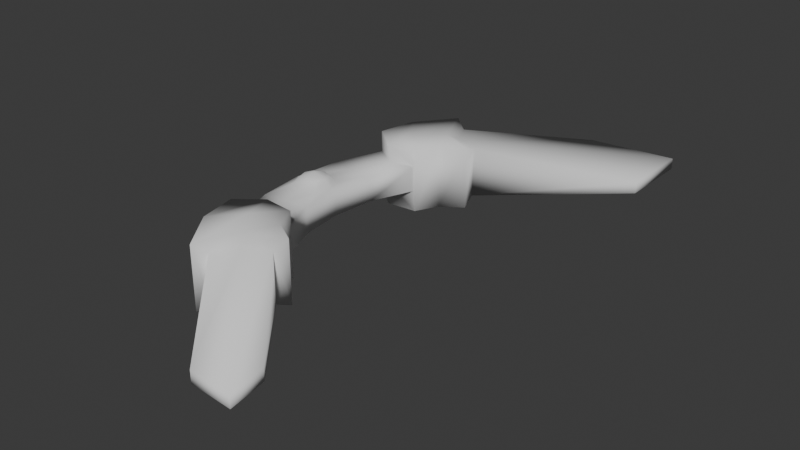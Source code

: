 # Source: Boomerang.blend  (saved by Blender 4.5.88; exported with 4.5.12 LTS)
import bpy
from mathutils import Matrix  # noqa: F401  (used for matrix-valued properties, if any)

bpy.ops.wm.read_factory_settings(use_empty=True)
scene = bpy.context.scene
scene.name = 'Scene'

# ---- collections
col_collection = bpy.data.collections.new('Collection'); scene.collection.children.link(col_collection)

# ---- images (referenced by path relative to the original .blend; pixels are not part of the script)
import os
ASSET_DIR = os.environ.get("B2B_ASSET_DIR", "")  # directory of the original .blend (textures are referenced by path, not embedded)
HERE = os.path.dirname(os.path.abspath(__file__))  # packed textures are extracted next to this script under _unpacked/

def load_image(name, relpath, width, height, colorspace="sRGB"):
    """Load a texture the original file referenced (path relative to the .blend, or extracted next to this script)."""
    p = next((c for c in (os.path.join(HERE, relpath), os.path.join(ASSET_DIR, relpath)) if relpath and os.path.exists(c)), "")
    if p:
        img = bpy.data.images.load(p, check_existing=True)
        img.name = name
    else:  # same state as the original file: an image datablock whose file is absent (Cycles renders it pink)
        img = bpy.data.images.new(name, width, height)
        img.source = "FILE"
        img.filepath = "//" + (relpath or name)
    img.colorspace_settings.name = colorspace
    return img
img_boomerangrm = load_image('BoomerangRM', 'BoomerangRM.png', 1024, 1024, 'sRGB')

# ---- materials (node trees are filled in below, after node groups)
mat_material = bpy.data.materials.new('Material')
mat_material.alpha_threshold = 0.0
mat_material.roughness = 0.5
mat_material.line_color = (0.0, 0.0, 0.0, 1.0)

# ---- material node trees
mat_material.use_nodes = True; mat_material.node_tree.nodes.clear()
_N = mat_material.node_tree.nodes; _L = mat_material.node_tree.links
n0 = _N.new('ShaderNodeOutputMaterial'); n0.name = 'Material Output'; n0.location = (200, 100)
n1 = _N.new('ShaderNodeBsdfPrincipled'); n1.name = 'Principled BSDF'; n1.location = (-200, 100)
n1.inputs[2].default_value = 1.0
n1.inputs[3].default_value = 1.45
n2 = _N.new('ShaderNodeTexImage'); n2.name = 'Image Texture'; n2.location = (-626, 211)
n2.image = img_boomerangrm
_L.new(n1.outputs[0], n0.inputs[0])
n0.is_active_output = True

# ---- world
world_world = bpy.data.worlds.new('World'); scene.world = world_world
world_world.use_nodes = True; world_world.node_tree.nodes.clear()
_N = world_world.node_tree.nodes; _L = world_world.node_tree.links
n0 = _N.new('ShaderNodeOutputWorld'); n0.name = 'World Output'; n0.location = (200, 100)
n1 = _N.new('ShaderNodeBackground'); n1.name = 'Background'; n1.location = (-200, 100)
n1.inputs[0].default_value = (0.05088, 0.05088, 0.05088, 1.0)
_L.new(n1.outputs[0], n0.inputs[0])
n0.is_active_output = True
world_world.color = (0.05088, 0.05088, 0.05088)
world_world.sun_shadow_jitter_overblur = 0.0

# ---- meshes
me_cube_001 = bpy.data.meshes.new('Cube.001')
me_cube_001.from_pydata([(-0.7414, -3.988, -0.5333), (-0.7414, -3.988, 0.5333), (-1.682, 0.0, -0.5333), (-1.682, 0.0, 0.5333), (1.214, -3.569, -0.5333), (1.214, -3.569, 0.5333), (0.3176, 0.0, -0.5333), (0.3176, 0.0, 0.5333), (-1.464, -1.994, -0.5333), (-1.464, -1.994, 0.5333), (0.514, -1.785, -0.5333), (0.514, -1.785, 0.5333), (-0.6824, 0.0, -0.5333), (0.1655, -3.385, -0.5333), (0.1655, -3.385, 0.5333), (-0.4749, -1.889, 0.5333), (-0.4749, -1.889, -0.5333), (-0.9035, -4.141, -1.326), (-0.9035, -4.141, 1.326), (1.409, -3.465, -1.326), (1.409, -3.465, 1.326), (0.1328, -3.336, -1.326), (0.1328, -3.336, 1.326), (-0.5745, -5.714, -1.33), (-0.5745, -5.714, 1.33), (1.881, -4.414, -1.33), (1.881, -4.414, 1.33), (0.4092, -4.564, -1.33), (0.4092, -4.564, 1.33), (0.5889, -7.341, -1.298), (0.5889, -7.341, 1.298), (2.806, -4.945, -1.298), (2.806, -4.945, 1.298), (1.323, -5.63, -1.298), (1.323, -5.63, 1.298), (1.122, -7.022, -1.02), (1.122, -7.022, 1.02), (2.683, -5.581, -1.02), (2.683, -5.581, 1.02), (1.625, -5.98, -1.02), (1.625, -5.98, 1.02), (6.706, -11.28, 0.2394), (6.706, -11.28, -0.2394), (6.466, -9.719, 0.2394), (6.466, -9.719, -0.2394), (4.905, -11.16, 0.2394), (4.905, -11.16, -0.2394), (-0.7414, 3.988, -0.5333), (-0.7414, 3.988, 0.5333), (1.214, 3.569, -0.5333), (1.214, 3.569, 0.5333), (-1.464, 1.994, -0.5333), (-1.464, 1.994, 0.5333), (0.514, 1.785, -0.5333), (0.514, 1.785, 0.5333), (0.1655, 3.385, -0.5333), (0.1655, 3.385, 0.5333), (-0.4749, 1.889, 0.5333), (-0.4749, 1.889, -0.5333), (-0.9035, 4.141, -1.326), (-0.9035, 4.141, 1.326), (1.409, 3.465, -1.326), (1.409, 3.465, 1.326), (0.1328, 3.336, -1.326), (0.1328, 3.336, 1.326), (-0.5745, 5.714, -1.33), (-0.5745, 5.714, 1.33), (1.881, 4.414, -1.33), (1.881, 4.414, 1.33), (0.4092, 4.564, -1.33), (0.4092, 4.564, 1.33), (0.5889, 7.341, -1.298), (0.5889, 7.341, 1.298), (2.806, 4.945, -1.298), (2.806, 4.945, 1.298), (1.323, 5.63, -1.298), (1.323, 5.63, 1.298), (1.122, 7.022, -1.02), (1.122, 7.022, 1.02), (2.683, 5.581, -1.02), (2.683, 5.581, 1.02), (1.625, 5.98, -1.02), (1.625, 5.98, 1.02), (8.457, 11.56, 0.2279), (8.457, 11.56, -0.2279), (8.471, 8.505, 0.2279), (8.471, 8.505, -0.2279), (4.905, 11.16, 0.2279), (4.905, 11.16, -0.2279), (-1.357, -0.613, 0.5333), (-1.611, -7.451e-09, 0.5333), (0.1233, -7.451e-09, 0.5333), (-0.1306, -0.613, 0.5333), (-0.7436, -0.867, 0.5333), (-1.357, 0.613, 0.5333), (-0.1306, 0.613, 0.5333), (-0.7436, 0.867, 0.5333), (-1.13, -0.3836, 0.823), (-1.289, -7.451e-09, 0.823), (-0.7896, 7.966e-09, 1.0), (-0.2041, -7.451e-09, 0.823), (-0.3629, -0.3836, 0.823), (-0.7465, -0.5424, 0.823), (-1.13, 0.3836, 0.823), (-0.3629, 0.3836, 0.823), (-0.7465, 0.5424, 0.823)], [], [(8, 9, 3, 2), (11, 7, 91, 92), (10, 11, 5, 4), (0, 13, 21, 17), (16, 10, 4, 13), (15, 9, 1, 14), (12, 6, 10, 16), (6, 7, 11, 10), (0, 1, 9, 8), (2, 12, 16, 8), (11, 15, 14, 5), (8, 16, 13, 0), (13, 4, 19, 21), (54, 57, 96, 95), (17, 21, 27, 23), (19, 20, 26, 25), (14, 1, 18, 22), (4, 5, 20, 19), (5, 14, 22, 20), (1, 0, 17, 18), (26, 28, 34, 32), (24, 23, 29, 30), (21, 19, 25, 27), (18, 17, 23, 24), (20, 22, 28, 26), (22, 18, 24, 28), (32, 34, 40, 38), (30, 29, 35, 36), (28, 24, 30, 34), (25, 26, 32, 31), (23, 27, 33, 29), (27, 25, 31, 33), (39, 37, 44, 42), (38, 40, 41, 43), (34, 30, 36, 40), (31, 32, 38, 37), (29, 33, 39, 35), (33, 31, 37, 39), (40, 36, 45, 41), (45, 46, 42, 41), (37, 38, 43, 44), (35, 39, 42, 46), (36, 35, 46, 45), (43, 41, 42, 44), (51, 2, 3, 52), (57, 52, 94, 96), (53, 49, 50, 54), (47, 59, 63, 55), (58, 55, 49, 53), (57, 56, 48, 52), (12, 58, 53, 6), (6, 53, 54, 7), (47, 51, 52, 48), (2, 51, 58, 12), (54, 50, 56, 57), (51, 47, 55, 58), (55, 63, 61, 49), (7, 54, 95, 91), (59, 65, 69, 63), (61, 67, 68, 62), (56, 64, 60, 48), (49, 61, 62, 50), (50, 62, 64, 56), (48, 60, 59, 47), (68, 74, 76, 70), (66, 72, 71, 65), (63, 69, 67, 61), (60, 66, 65, 59), (62, 68, 70, 64), (64, 70, 66, 60), (74, 80, 82, 76), (72, 78, 77, 71), (70, 76, 72, 66), (67, 73, 74, 68), (65, 71, 75, 69), (69, 75, 73, 67), (81, 84, 86, 79), (80, 85, 83, 82), (76, 82, 78, 72), (73, 79, 80, 74), (71, 77, 81, 75), (75, 81, 79, 73), (82, 83, 87, 78), (87, 83, 84, 88), (79, 86, 85, 80), (77, 88, 84, 81), (78, 87, 88, 77), (85, 86, 84, 83), (90, 89, 97, 98), (92, 91, 100, 101), (91, 95, 104, 100), (96, 94, 103, 105), (3, 9, 89, 90), (9, 15, 93, 89), (52, 3, 90, 94), (15, 11, 92, 93), (99, 98, 97, 102), (100, 99, 102, 101), (99, 105, 103, 98), (100, 104, 105, 99), (95, 96, 105, 104), (94, 90, 98, 103), (89, 93, 102, 97), (93, 92, 101, 102)])
me_cube_001.polygons.foreach_set('use_smooth', [True] * 104)
_uv = me_cube_001.uv_layers.new(name='UVMap')
_uv.uv.foreach_set('vector', [0.6458, 0.5954, 0.679, 0.5923, 0.6862, 0.655, 0.652, 0.6584, 0.7931, 0.8897, 0.7812, 0.9551, 0.7748, 0.9549, 0.7666, 0.9333, 0.8343, 0.8979, 0.7931, 0.8897, 0.8079, 0.8025, 0.8587, 0.8112, 0.6265, 0.5066, 0.5923, 0.5505, 0.5671, 0.5369, 0.5928, 0.4983, 0.8691, 0.9124, 0.8343, 0.8979, 0.8587, 0.8112, 0.8808, 0.8568, 0.7091, 0.5875, 0.679, 0.5923, 0.6793, 0.497, 0.7221, 0.5332, 0.8495, 0.9775, 0.8166, 0.9635, 0.8343, 0.8979, 0.8691, 0.9124, 0.8166, 0.9635, 0.7812, 0.9551, 0.7931, 0.8897, 0.8343, 0.8979, 0.6265, 0.5066, 0.6793, 0.497, 0.679, 0.5923, 0.6458, 0.5954, 0.652, 0.6584, 0.6197, 0.6576, 0.6149, 0.5975, 0.6458, 0.5954, 0.7931, 0.8897, 0.7564, 0.8883, 0.7686, 0.8347, 0.8079, 0.8025, 0.6458, 0.5954, 0.6149, 0.5975, 0.5923, 0.5505, 0.6265, 0.5066, 0.8808, 0.8568, 0.8587, 0.8112, 0.8903, 0.8071, 0.9072, 0.8495, 0.359, 0.3352, 0.32, 0.3316, 0.3133, 0.294, 0.3368, 0.2853, 0.5928, 0.4983, 0.5671, 0.5369, 0.5323, 0.4756, 0.5947, 0.4377, 0.8903, 0.8071, 0.7783, 0.7841, 0.7841, 0.7429, 0.8997, 0.7613, 0.7221, 0.5332, 0.6793, 0.497, 0.7071, 0.4824, 0.7427, 0.5153, 0.8587, 0.8112, 0.8079, 0.8025, 0.7783, 0.7841, 0.8903, 0.8071, 0.8079, 0.8025, 0.7686, 0.8347, 0.7469, 0.8168, 0.7783, 0.7841, 0.6793, 0.497, 0.6265, 0.5066, 0.5928, 0.4983, 0.7071, 0.4824, 0.7841, 0.7429, 0.7212, 0.7641, 0.7395, 0.6946, 0.8031, 0.7019, 0.6934, 0.4234, 0.5947, 0.4377, 0.5909, 0.3706, 0.6719, 0.3641, 0.9072, 0.8495, 0.8903, 0.8071, 0.8997, 0.7613, 0.9531, 0.8085, 0.7071, 0.4824, 0.5928, 0.4983, 0.5947, 0.4377, 0.6934, 0.4234, 0.7783, 0.7841, 0.7469, 0.8168, 0.7212, 0.7641, 0.7841, 0.7429, 0.7427, 0.5153, 0.7071, 0.4824, 0.6934, 0.4234, 0.7634, 0.4465, 0.8031, 0.7019, 0.7395, 0.6946, 0.7487, 0.6736, 0.8042, 0.6766, 0.6719, 0.3641, 0.5909, 0.3706, 0.5795, 0.3498, 0.6803, 0.3299, 0.7634, 0.4465, 0.6934, 0.4234, 0.6719, 0.3641, 0.7634, 0.351, 0.8997, 0.7613, 0.7841, 0.7429, 0.8031, 0.7019, 0.8928, 0.722, 0.5947, 0.4377, 0.5323, 0.4756, 0.5144, 0.3868, 0.5909, 0.3706, 0.9531, 0.8085, 0.8997, 0.7613, 0.8928, 0.722, 0.9608, 0.7341, 0.9596, 0.7085, 0.9034, 0.6895, 0.8973, 0.4652, 0.9189, 0.383, 0.8042, 0.6766, 0.7487, 0.6736, 0.8863, 0.3767, 0.8806, 0.4627, 0.7634, 0.351, 0.6719, 0.3641, 0.6803, 0.3299, 0.7492, 0.326, 0.8928, 0.722, 0.8031, 0.7019, 0.8042, 0.6766, 0.9034, 0.6895, 0.5909, 0.3706, 0.5144, 0.3868, 0.5192, 0.3636, 0.5795, 0.3498, 0.9608, 0.7341, 0.8928, 0.722, 0.9034, 0.6895, 0.9596, 0.7085, 0.7492, 0.326, 0.6803, 0.3299, 0.5964, 0.1108, 0.586, 0.0001652, 0.5964, 0.1108, 0.5796, 0.1131, 0.5486, 0.008457, 0.586, 0.0001652, 0.9034, 0.6895, 0.8042, 0.6766, 0.8806, 0.4627, 0.8973, 0.4652, 0.5795, 0.3498, 0.5192, 0.3636, 0.5486, 0.008457, 0.5796, 0.1131, 0.6803, 0.3299, 0.5795, 0.3498, 0.5796, 0.1131, 0.5964, 0.1108, 0.8806, 0.4627, 0.8863, 0.3767, 0.9189, 0.383, 0.8973, 0.4652, 0.1313, 0.6523, 0.1288, 0.7141, 0.09518, 0.7127, 0.09866, 0.6512, 0.06905, 0.6482, 0.09866, 0.6512, 0.08813, 0.6921, 0.07127, 0.68, 0.4038, 0.332, 0.4186, 0.4267, 0.3633, 0.4298, 0.359, 0.3352, 0.1453, 0.5644, 0.178, 0.5539, 0.2047, 0.5912, 0.181, 0.6057, 0.4427, 0.3214, 0.4476, 0.3821, 0.4186, 0.4267, 0.4038, 0.332, 0.06905, 0.6482, 0.05337, 0.5959, 0.09325, 0.5585, 0.09866, 0.6512, 0.4308, 0.2497, 0.4427, 0.3214, 0.4038, 0.332, 0.394, 0.2601, 0.394, 0.2601, 0.4038, 0.332, 0.359, 0.3352, 0.3554, 0.2642, 0.1453, 0.5644, 0.1313, 0.6523, 0.09866, 0.6512, 0.09325, 0.5585, 0.1288, 0.7141, 0.1313, 0.6523, 0.1615, 0.6526, 0.1602, 0.7116, 0.359, 0.3352, 0.3633, 0.4298, 0.3256, 0.3899, 0.32, 0.3316, 0.1313, 0.6523, 0.1453, 0.5644, 0.181, 0.6057, 0.1615, 0.6526, 0.4476, 0.3821, 0.4738, 0.3931, 0.4516, 0.4348, 0.4186, 0.4267, 0.3554, 0.2642, 0.359, 0.3352, 0.3368, 0.2853, 0.3485, 0.2636, 0.178, 0.5539, 0.1776, 0.4963, 0.2367, 0.5316, 0.2047, 0.5912, 0.4516, 0.4348, 0.4577, 0.4831, 0.3309, 0.4916, 0.3294, 0.4459, 0.05337, 0.5959, 0.03235, 0.5793, 0.06543, 0.5462, 0.09325, 0.5585, 0.4186, 0.4267, 0.4516, 0.4348, 0.3294, 0.4459, 0.3633, 0.4298, 0.3633, 0.4298, 0.3294, 0.4459, 0.2997, 0.4062, 0.3256, 0.3899, 0.09325, 0.5585, 0.06543, 0.5462, 0.178, 0.5539, 0.1453, 0.5644, 0.3309, 0.4916, 0.3494, 0.5392, 0.2729, 0.5414, 0.2637, 0.46, 0.08052, 0.4874, 0.09995, 0.4278, 0.1794, 0.4321, 0.1776, 0.4963, 0.4738, 0.3931, 0.5141, 0.4395, 0.4577, 0.4831, 0.4516, 0.4348, 0.06543, 0.5462, 0.08052, 0.4874, 0.1776, 0.4963, 0.178, 0.5539, 0.3294, 0.4459, 0.3309, 0.4916, 0.2637, 0.46, 0.2997, 0.4062, 0.03235, 0.5793, 0.009861, 0.5113, 0.08052, 0.4874, 0.06543, 0.5462, 0.3494, 0.5392, 0.3478, 0.578, 0.2805, 0.569, 0.2729, 0.5414, 0.09995, 0.4278, 0.09075, 0.3944, 0.1901, 0.4117, 0.1794, 0.4321, 0.009861, 0.5113, 0.009861, 0.4168, 0.09995, 0.4278, 0.08052, 0.4874, 0.4577, 0.4831, 0.4507, 0.5236, 0.3494, 0.5392, 0.3309, 0.4916, 0.1776, 0.4963, 0.1794, 0.4321, 0.2537, 0.4461, 0.2367, 0.5316, 0.5141, 0.4395, 0.5141, 0.5108, 0.4507, 0.5236, 0.4577, 0.4831, 0.513, 0.532, 0.5002, 0.9796, 0.4551, 0.8029, 0.4591, 0.5505, 0.3478, 0.578, 0.4404, 0.8058, 0.4637, 0.9874, 0.2805, 0.569, 0.009861, 0.4168, 0.02353, 0.392, 0.09075, 0.3944, 0.09995, 0.4278, 0.4507, 0.5236, 0.4591, 0.5505, 0.3478, 0.578, 0.3494, 0.5392, 0.1794, 0.4321, 0.1901, 0.4117, 0.2485, 0.4237, 0.2537, 0.4461, 0.5141, 0.5108, 0.513, 0.532, 0.4591, 0.5505, 0.4507, 0.5236, 0.02353, 0.392, 0.1912, 0.02748, 0.1688, 0.188, 0.09075, 0.3944, 0.1688, 0.188, 0.1912, 0.02748, 0.2162, 0.032, 0.1835, 0.19, 0.4591, 0.5505, 0.4551, 0.8029, 0.4404, 0.8058, 0.3478, 0.578, 0.1901, 0.4117, 0.1835, 0.19, 0.2162, 0.032, 0.2485, 0.4237, 0.09075, 0.3944, 0.1688, 0.188, 0.1835, 0.19, 0.1901, 0.4117, 0.4404, 0.8058, 0.4551, 0.8029, 0.5002, 0.9796, 0.4637, 0.9874, 0.6884, 0.6545, 0.6922, 0.6334, 0.7041, 0.6406, 0.7019, 0.6531, 0.7666, 0.9333, 0.7748, 0.9549, 0.7604, 0.9562, 0.7551, 0.9434, 0.3485, 0.2636, 0.3368, 0.2853, 0.326, 0.2731, 0.3334, 0.2602, 0.07127, 0.68, 0.08813, 0.6921, 0.07692, 0.6997, 0.06697, 0.6922, 0.6862, 0.655, 0.679, 0.5923, 0.6922, 0.6334, 0.6884, 0.6545, 0.679, 0.5923, 0.7091, 0.5875, 0.7087, 0.6201, 0.6922, 0.6334, 0.09866, 0.6512, 0.09518, 0.7127, 0.09302, 0.7124, 0.08813, 0.6921, 0.7564, 0.8883, 0.7931, 0.8897, 0.7666, 0.9333, 0.7457, 0.9224, 0.718, 0.6497, 0.7019, 0.6531, 0.7041, 0.6406, 0.7138, 0.6324, 0.7604, 0.9562, 0.7396, 0.9563, 0.7427, 0.9371, 0.7551, 0.9434, 0.06379, 0.7093, 0.06697, 0.6922, 0.07692, 0.6997, 0.07974, 0.7118, 0.3334, 0.2602, 0.326, 0.2731, 0.312, 0.2781, 0.3114, 0.2573, 0.3368, 0.2853, 0.3133, 0.294, 0.312, 0.2781, 0.326, 0.2731, 0.08813, 0.6921, 0.09302, 0.7124, 0.07974, 0.7118, 0.07692, 0.6997, 0.6922, 0.6334, 0.7087, 0.6201, 0.7138, 0.6324, 0.7041, 0.6406, 0.7457, 0.9224, 0.7666, 0.9333, 0.7551, 0.9434, 0.7427, 0.9371])
me_cube_001.materials.append(mat_material)
me_cube_001.update()

# ---- objects
ob_cube = bpy.data.objects.new('Cube', me_cube_001)

# ---- transforms, parenting, visibility, modifiers, constraints
ob_cube.location = (0.0, 0.0, 0.0)

# ---- collection membership
col_collection.objects.link(ob_cube)

# ---- scene / render settings (as saved in the file)
scene.frame_start = 1; scene.frame_end = 250; scene.frame_set(1)
scene.render.engine = 'CYCLES'
scene.cycles.bake_type = 'ROUGHNESS'
bpy.context.view_layer.update()

# ---- added for rendering (the .blend has no active camera and no usable light): camera, sun
cam_auto = bpy.data.cameras.new('AutoCamera')
cam_auto.lens = 50.0
cam_auto.sensor_width = 36.0
cam_auto.clip_end = 1000.0
ob_auto_camera = bpy.data.objects.new('AutoCamera', cam_auto)
scene.collection.objects.link(ob_auto_camera)
ob_auto_camera.location = (26.6453, -27.76, 18.6008)
ob_auto_camera.rotation_euler = (1.09748, -7.21219e-08, 0.694738)
scene.camera = ob_auto_camera
light_auto_sun = bpy.data.lights.new('AutoSun', 'SUN')
light_auto_sun.energy = 3.0
light_auto_sun.angle = 0.0523599
ob_auto_sun = bpy.data.objects.new('AutoSun', light_auto_sun)
scene.collection.objects.link(ob_auto_sun)
ob_auto_sun.rotation_euler = (0.872665, 0.174533, 0.523599)
bpy.context.view_layer.update()
